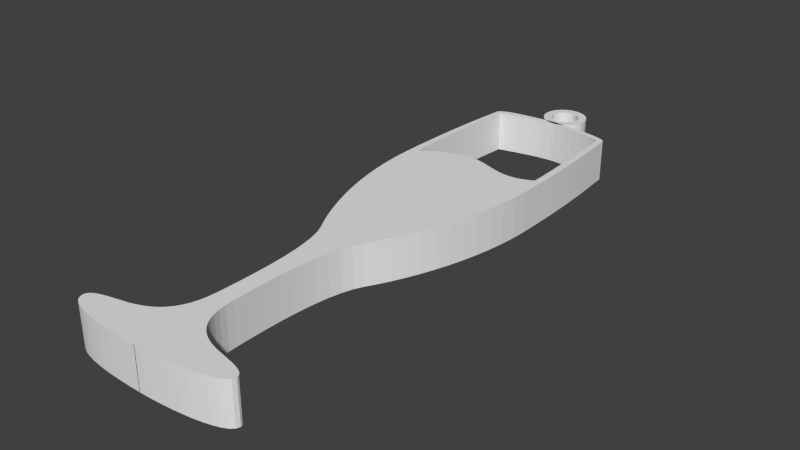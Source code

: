# Source: glass2.blend  (saved by Blender 2.55.1; exported with 4.5.12 LTS)
import bpy
from mathutils import Matrix  # noqa: F401  (used for matrix-valued properties, if any)

bpy.ops.wm.read_factory_settings(use_empty=True)
scene = bpy.context.scene
scene.name = 'Scene'

# ---- collections
col_collection_1 = bpy.data.collections.new('Collection 1'); scene.collection.children.link(col_collection_1)

# ---- world
world_world = bpy.data.worlds.new('World'); scene.world = world_world
world_world.color = (0.05088, 0.05088, 0.05088)
world_world.use_sun_shadow = False
world_world.sun_shadow_jitter_overblur = 0.0
world_world.cycles.sampling_method = 'MANUAL'
world_world.cycles.sample_map_resolution = 256

# ---- meshes
me_mesh_002 = bpy.data.meshes.new('Mesh.002')
me_mesh_002.from_pydata([(-1.0, 0.0, 0.0), (-0.9909, 0.1357, 0.0), (-0.9643, 0.2658, 0.0), (-0.9214, 0.3892, 0.0), (-0.8634, 0.5046, 0.0), (-0.7916, 0.611, 0.0), (-0.707, 0.707, 0.0), (-0.611, 0.7916, 0.0), (-0.5046, 0.8634, 0.0), (-0.3892, 0.9214, 0.0), (-0.2658, 0.9643, 0.0), (-0.1357, 0.9909, 0.0), (0.0, 1.0, 0.0), (0.1357, 0.9909, 0.0), (0.2658, 0.9643, 0.0), (0.3892, 0.9214, 0.0), (0.5046, 0.8634, 0.0), (0.611, 0.7916, 0.0), (0.707, 0.707, 0.0), (0.7916, 0.611, 0.0), (0.8634, 0.5046, 0.0), (0.9214, 0.3892, 0.0), (0.9643, 0.2658, 0.0), (0.9909, 0.1357, 0.0), (1.0, 0.0, 0.0), (0.9909, -0.1357, 0.0), (0.9643, -0.2658, 0.0), (0.9214, -0.3892, 0.0), (0.8634, -0.5046, 0.0), (0.7916, -0.611, 0.0), (0.707, -0.707, 0.0), (0.611, -0.7916, 0.0), (0.5046, -0.8634, 0.0), (0.3892, -0.9214, 0.0), (0.2658, -0.9643, 0.0), (0.1357, -0.9909, 0.0), (0.0, -1.0, 0.0), (-0.1357, -0.9909, 0.0), (-0.2658, -0.9643, 0.0), (-0.3892, -0.9214, 0.0), (-0.5046, -0.8634, 0.0), (-0.611, -0.7916, 0.0), (-0.707, -0.707, 0.0), (-0.7916, -0.611, 0.0), (-0.8634, -0.5046, 0.0), (-0.9214, -0.3892, 0.0), (-0.9643, -0.2658, 0.0), (-0.9909, -0.1357, 0.0), (-1.6, 0.0, 0.0), (-1.585, 0.2171, 0.0), (-1.543, 0.4253, 0.0), (-1.474, 0.6227, 0.0), (-1.381, 0.8074, 0.0), (-1.267, 0.9776, 0.0), (-1.131, 1.131, 0.0), (-0.9776, 1.267, 0.0), (-0.8074, 1.381, 0.0), (-0.6227, 1.474, 0.0), (-0.4253, 1.543, 0.0), (-0.2171, 1.585, 0.0), (0.0, 1.6, 0.0), (0.2171, 1.585, 0.0), (0.4253, 1.543, 0.0), (0.6227, 1.474, 0.0), (0.8074, 1.381, 0.0), (0.9776, 1.267, 0.0), (1.131, 1.131, 0.0), (1.267, 0.9776, 0.0), (1.381, 0.8074, 0.0), (1.474, 0.6227, 0.0), (1.543, 0.4253, 0.0), (1.585, 0.2171, 0.0), (1.6, 0.0, 0.0), (1.585, -0.2171, 0.0), (1.543, -0.4253, 0.0), (1.474, -0.6227, 0.0), (1.381, -0.8074, 0.0), (1.267, -0.9776, 0.0), (1.131, -1.131, 0.0), (0.9776, -1.267, 0.0), (0.8074, -1.381, 0.0), (0.6227, -1.474, 0.0), (0.4253, -1.543, 0.0), (0.2171, -1.585, 0.0), (0.0, -1.6, 0.0), (-0.2171, -1.585, 0.0), (-0.4253, -1.543, 0.0), (-0.6227, -1.474, 0.0), (-0.8074, -1.381, 0.0), (-0.9776, -1.267, 0.0), (-1.131, -1.131, 0.0), (-1.267, -0.9776, 0.0), (-1.381, -0.8074, 0.0), (-1.474, -0.6227, 0.0), (-1.543, -0.4253, 0.0), (-1.585, -0.2171, 0.0), (-1.543, -0.4253, 3.0), (-1.585, -0.2171, 3.0), (-1.474, -0.6227, 3.0), (-1.381, -0.8074, 3.0), (-1.267, -0.9776, 3.0), (-1.131, -1.131, 3.0), (-0.9776, -1.267, 3.0), (-0.8074, -1.381, 3.0), (-0.6227, -1.474, 3.0), (-0.4253, -1.543, 3.0), (-0.2171, -1.585, 3.0), (0.0, -1.6, 3.0), (0.2171, -1.585, 3.0), (0.4253, -1.543, 3.0), (0.6227, -1.474, 3.0), (0.8074, -1.381, 3.0), (0.9776, -1.267, 3.0), (1.131, -1.131, 3.0), (1.267, -0.9776, 3.0), (1.381, -0.8074, 3.0), (1.474, -0.6227, 3.0), (1.543, -0.4253, 3.0), (1.585, -0.2171, 3.0), (1.6, 0.0, 3.0), (1.585, 0.2171, 3.0), (1.543, 0.4253, 3.0), (1.474, 0.6227, 3.0), (1.381, 0.8074, 3.0), (1.267, 0.9776, 3.0), (1.131, 1.131, 3.0), (0.9776, 1.267, 3.0), (0.8074, 1.381, 3.0), (0.6227, 1.474, 3.0), (0.4253, 1.543, 3.0), (0.2171, 1.585, 3.0), (0.0, 1.6, 3.0), (-0.2171, 1.585, 3.0), (-0.4253, 1.543, 3.0), (-0.6227, 1.474, 3.0), (-0.8074, 1.381, 3.0), (-0.9776, 1.267, 3.0), (-1.131, 1.131, 3.0), (-1.267, 0.9776, 3.0), (-1.381, 0.8074, 3.0), (-1.474, 0.6227, 3.0), (-1.543, 0.4253, 3.0), (-1.585, 0.2171, 3.0), (-1.6, 0.0, 3.0), (-0.9643, -0.2658, 3.0), (-0.9909, -0.1357, 3.0), (-0.9214, -0.3892, 3.0), (-0.8634, -0.5046, 3.0), (-0.7916, -0.611, 3.0), (-0.707, -0.707, 3.0), (-0.611, -0.7916, 3.0), (-0.5046, -0.8634, 3.0), (-0.3892, -0.9214, 3.0), (-0.2658, -0.9643, 3.0), (-0.1357, -0.9909, 3.0), (0.0, -1.0, 3.0), (0.1357, -0.9909, 3.0), (0.2658, -0.9643, 3.0), (0.3892, -0.9214, 3.0), (0.5046, -0.8634, 3.0), (0.611, -0.7916, 3.0), (0.707, -0.707, 3.0), (0.7916, -0.611, 3.0), (0.8634, -0.5046, 3.0), (0.9214, -0.3892, 3.0), (0.9643, -0.2658, 3.0), (0.9909, -0.1357, 3.0), (1.0, 0.0, 3.0), (0.9909, 0.1357, 3.0), (0.9643, 0.2658, 3.0), (0.9214, 0.3892, 3.0), (0.8634, 0.5046, 3.0), (0.7916, 0.611, 3.0), (0.707, 0.707, 3.0), (0.611, 0.7916, 3.0), (0.5046, 0.8634, 3.0), (0.3892, 0.9214, 3.0), (0.2658, 0.9643, 3.0), (0.1357, 0.9909, 3.0), (0.0, 1.0, 3.0), (-0.1357, 0.9909, 3.0), (-0.2658, 0.9643, 3.0), (-0.3892, 0.9214, 3.0), (-0.5046, 0.8634, 3.0), (-0.611, 0.7916, 3.0), (-0.707, 0.707, 3.0), (-0.7916, 0.611, 3.0), (-0.8634, 0.5046, 3.0), (-0.9214, 0.3892, 3.0), (-0.9643, 0.2658, 3.0), (-0.9909, 0.1357, 3.0), (-1.0, 0.0, 3.0)], [], [(59, 60, 61), (58, 59, 61), (58, 61, 62), (57, 58, 62), (57, 62, 63), (56, 57, 63), (56, 63, 64), (55, 56, 64), (55, 64, 65), (54, 55, 65), (54, 65, 66), (53, 54, 66), (53, 66, 12), (12, 66, 67), (53, 12, 11), (13, 12, 67), (53, 11, 10), (14, 13, 67), (52, 53, 10), (14, 67, 68), (52, 10, 9), (15, 14, 68), (52, 9, 8), (16, 15, 68), (52, 8, 7), (17, 16, 68), (51, 52, 7), (17, 68, 69), (51, 7, 6), (18, 17, 69), (51, 6, 5), (19, 18, 69), (50, 51, 5), (19, 69, 70), (50, 5, 4), (20, 19, 70), (50, 4, 3), (21, 20, 70), (49, 50, 3), (21, 70, 71), (49, 3, 2), (22, 21, 71), (49, 2, 1), (23, 22, 71), (48, 49, 1), (23, 71, 72), (1, 0, 48), (24, 23, 72), (48, 0, 95), (95, 0, 47), (25, 24, 72), (25, 72, 73), (95, 47, 46), (26, 25, 73), (94, 95, 46), (26, 73, 74), (94, 46, 45), (27, 26, 74), (94, 45, 44), (28, 27, 74), (93, 94, 44), (28, 74, 75), (93, 44, 43), (29, 28, 75), (93, 43, 42), (30, 29, 75), (92, 93, 42), (30, 75, 76), (92, 42, 41), (31, 30, 76), (92, 41, 40), (32, 31, 76), (91, 92, 40), (32, 76, 77), (91, 40, 39), (33, 32, 77), (91, 39, 38), (34, 33, 77), (91, 38, 37), (35, 34, 77), (90, 91, 37), (35, 77, 78), (90, 37, 36), (36, 35, 78), (90, 36, 78), (89, 90, 78), (89, 78, 79), (88, 89, 79), (88, 79, 80), (87, 88, 80), (87, 80, 81), (86, 87, 81), (86, 81, 82), (85, 86, 82), (85, 82, 83), (84, 85, 83), (94, 96, 97, 95), (93, 98, 96, 94), (92, 99, 98, 93), (91, 100, 99, 92), (90, 101, 100, 91), (89, 102, 101, 90), (88, 103, 102, 89), (87, 104, 103, 88), (86, 105, 104, 87), (85, 106, 105, 86), (84, 107, 106, 85), (83, 108, 107, 84), (82, 109, 108, 83), (81, 110, 109, 82), (80, 111, 110, 81), (79, 112, 111, 80), (78, 113, 112, 79), (77, 114, 113, 78), (76, 115, 114, 77), (75, 116, 115, 76), (74, 117, 116, 75), (73, 118, 117, 74), (72, 119, 118, 73), (71, 120, 119, 72), (70, 121, 120, 71), (69, 122, 121, 70), (68, 123, 122, 69), (67, 124, 123, 68), (66, 125, 124, 67), (65, 126, 125, 66), (64, 127, 126, 65), (63, 128, 127, 64), (62, 129, 128, 63), (61, 130, 129, 62), (60, 131, 130, 61), (59, 132, 131, 60), (58, 133, 132, 59), (57, 134, 133, 58), (56, 135, 134, 57), (55, 136, 135, 56), (54, 137, 136, 55), (53, 138, 137, 54), (52, 139, 138, 53), (51, 140, 139, 52), (50, 141, 140, 51), (49, 142, 141, 50), (95, 97, 143, 48), (48, 143, 142, 49), (47, 145, 144, 46), (46, 144, 146, 45), (45, 146, 147, 44), (44, 147, 148, 43), (43, 148, 149, 42), (42, 149, 150, 41), (41, 150, 151, 40), (40, 151, 152, 39), (39, 152, 153, 38), (38, 153, 154, 37), (37, 154, 155, 36), (36, 155, 156, 35), (35, 156, 157, 34), (34, 157, 158, 33), (33, 158, 159, 32), (32, 159, 160, 31), (31, 160, 161, 30), (30, 161, 162, 29), (29, 162, 163, 28), (28, 163, 164, 27), (27, 164, 165, 26), (26, 165, 166, 25), (25, 166, 167, 24), (24, 167, 168, 23), (23, 168, 169, 22), (22, 169, 170, 21), (21, 170, 171, 20), (20, 171, 172, 19), (19, 172, 173, 18), (18, 173, 174, 17), (17, 174, 175, 16), (16, 175, 176, 15), (15, 176, 177, 14), (14, 177, 178, 13), (13, 178, 179, 12), (12, 179, 180, 11), (11, 180, 181, 10), (10, 181, 182, 9), (9, 182, 183, 8), (8, 183, 184, 7), (7, 184, 185, 6), (6, 185, 186, 5), (5, 186, 187, 4), (4, 187, 188, 3), (3, 188, 189, 2), (2, 189, 190, 1), (0, 191, 145, 47), (191, 0, 1, 190), (107, 108, 106), (106, 108, 109), (106, 109, 105), (105, 109, 110), (105, 110, 104), (104, 110, 111), (104, 111, 103), (103, 111, 112), (103, 112, 102), (102, 112, 113), (102, 113, 101), (101, 113, 155), (155, 113, 156), (101, 155, 154), (156, 113, 114), (101, 154, 100), (156, 114, 157), (100, 154, 153), (157, 114, 158), (100, 153, 152), (158, 114, 159), (100, 152, 151), (159, 114, 115), (100, 151, 99), (159, 115, 160), (99, 151, 150), (160, 115, 161), (99, 150, 149), (161, 115, 116), (99, 149, 98), (161, 116, 162), (98, 149, 148), (162, 116, 163), (98, 148, 147), (163, 116, 117), (98, 147, 96), (163, 117, 164), (96, 147, 146), (164, 117, 165), (96, 146, 144), (165, 117, 118), (96, 144, 97), (165, 118, 166), (97, 144, 145), (166, 118, 119), (166, 119, 167), (145, 191, 97), (97, 191, 143), (167, 119, 168), (143, 191, 190), (168, 119, 120), (143, 190, 142), (168, 120, 169), (142, 190, 189), (169, 120, 170), (142, 189, 188), (170, 120, 121), (142, 188, 141), (170, 121, 171), (141, 188, 187), (171, 121, 172), (141, 187, 186), (172, 121, 122), (141, 186, 140), (172, 122, 173), (140, 186, 185), (173, 122, 174), (140, 185, 184), (174, 122, 123), (140, 184, 139), (174, 123, 175), (139, 184, 183), (175, 123, 176), (139, 183, 182), (176, 123, 177), (139, 182, 181), (177, 123, 124), (139, 181, 138), (177, 124, 178), (138, 181, 180), (178, 124, 179), (138, 180, 179), (179, 124, 125), (138, 179, 125), (138, 125, 137), (137, 125, 126), (137, 126, 136), (136, 126, 127), (136, 127, 135), (135, 127, 128), (135, 128, 134), (134, 128, 129), (134, 129, 133), (133, 129, 130), (133, 130, 132), (132, 130, 131)])
me_mesh_002.use_remesh_preserve_volume = False
me_mesh_002.use_remesh_preserve_attributes = False
me_mesh_002.use_mirror_vertex_groups = False
me_mesh_002.update()
me_mesh = bpy.data.meshes.new('Mesh')
me_mesh.from_pydata([(1.139, 19.38, 0.0), (1.339, 19.43, 0.0), (1.538, 19.47, 0.0), (1.735, 19.52, 0.0), (1.929, 19.56, 0.0), (2.12, 19.6, 0.0), (2.305, 19.64, 0.0), (2.483, 19.67, 0.0), (2.655, 19.7, 0.0), (2.818, 19.72, 0.0), (2.971, 19.73, 0.0), (3.114, 19.74, 0.0), (3.245, 19.75, 0.0), (3.384, 19.75, 0.0), (3.548, 19.74, 0.0), (3.732, 19.73, 0.0), (3.93, 19.71, 0.0), (4.137, 19.69, 0.0), (4.347, 19.66, 0.0), (4.557, 19.63, 0.0), (4.76, 19.59, 0.0), (4.95, 19.55, 0.0), (5.124, 19.5, 0.0), (5.276, 19.45, 0.0), (5.399, 19.39, 0.0), (5.411, 19.17, 0.0), (5.428, 18.86, 0.0), (5.449, 18.49, 0.0), (5.473, 18.07, 0.0), (5.497, 17.62, 0.0), (5.522, 17.15, 0.0), (5.545, 16.69, 0.0), (5.565, 16.25, 0.0), (5.58, 15.85, 0.0), (5.59, 15.51, 0.0), (5.592, 15.24, 0.0), (5.586, 15.06, 0.0), (5.437, 14.99, 0.0), (5.294, 14.93, 0.0), (5.154, 14.88, 0.0), (5.014, 14.84, 0.0), (4.871, 14.82, 0.0), (4.723, 14.81, 0.0), (4.567, 14.82, 0.0), (4.4, 14.84, 0.0), (4.219, 14.88, 0.0), (4.022, 14.94, 0.0), (3.806, 15.01, 0.0), (3.568, 15.1, 0.0), (3.324, 15.18, 0.0), (3.093, 15.23, 0.0), (2.872, 15.26, 0.0), (2.659, 15.26, 0.0), (2.452, 15.24, 0.0), (2.249, 15.19, 0.0), (2.049, 15.12, 0.0), (1.849, 15.04, 0.0), (1.647, 14.94, 0.0), (1.442, 14.82, 0.0), (1.231, 14.69, 0.0), (1.012, 14.54, 0.0), (0.9837, 14.88, 0.0), (0.9684, 15.27, 0.0), (0.9642, 15.71, 0.0), (0.9694, 16.18, 0.0), (0.9823, 16.66, 0.0), (1.001, 17.15, 0.0), (1.024, 17.63, 0.0), (1.049, 18.08, 0.0), (1.075, 18.49, 0.0), (1.1, 18.86, 0.0), (1.122, 19.16, 0.0), (3.167, 19.92, 0.0), (3.064, 19.92, 0.0), (2.904, 19.91, 0.0), (2.7, 19.89, 0.0), (2.464, 19.87, 0.0), (2.209, 19.84, 0.0), (1.947, 19.81, 0.0), (1.691, 19.77, 0.0), (1.453, 19.72, 0.0), (1.247, 19.66, 0.0), (1.084, 19.59, 0.0), (0.9766, 19.52, 0.0), (0.9382, 19.43, 0.0), (0.933, 19.33, 0.0), (0.9187, 19.16, 0.0), (0.8971, 18.92, 0.0), (0.8703, 18.62, 0.0), (0.8403, 18.26, 0.0), (0.809, 17.84, 0.0), (0.7786, 17.36, 0.0), (0.7508, 16.83, 0.0), (0.7279, 16.24, 0.0), (0.7116, 15.6, 0.0), (0.7041, 14.91, 0.0), (0.7073, 14.18, 0.0), (0.7301, 13.58, 0.0), (0.7826, 12.99, 0.0), (0.8621, 12.42, 0.0), (0.9664, 11.85, 0.0), (1.093, 11.3, 0.0), (1.24, 10.76, 0.0), (1.403, 10.25, 0.0), (1.582, 9.756, 0.0), (1.774, 9.287, 0.0), (1.976, 8.845, 0.0), (2.185, 8.431, 0.0), (2.4, 8.05, 0.0), (2.555, 7.725, 0.0), (2.678, 7.338, 0.0), (2.774, 6.902, 0.0), (2.845, 6.433, 0.0), (2.896, 5.946, 0.0), (2.929, 5.457, 0.0), (2.947, 4.98, 0.0), (2.954, 4.531, 0.0), (2.954, 4.125, 0.0), (2.949, 3.776, 0.0), (2.942, 3.501, 0.0), (2.938, 3.314, 0.0), (2.918, 3.0, 0.0), (2.873, 2.724, 0.0), (2.804, 2.484, 0.0), (2.716, 2.277, 0.0), (2.611, 2.099, 0.0), (2.492, 1.949, 0.0), (2.363, 1.823, 0.0), (2.227, 1.718, 0.0), (2.086, 1.632, 0.0), (1.945, 1.562, 0.0), (1.805, 1.505, 0.0), (1.671, 1.458, 0.0), (1.531, 1.417, 0.0), (1.379, 1.38, 0.0), (1.217, 1.345, 0.0), (1.052, 1.31, 0.0), (0.8885, 1.275, 0.0), (0.7306, 1.238, 0.0), (0.5836, 1.197, 0.0), (0.4524, 1.151, 0.0), (0.3418, 1.098, 0.0), (0.2568, 1.037, 0.0), (0.2022, 0.9662, 0.0), (0.183, 0.8845, 0.0), (0.2116, 0.7553, 0.0), (0.2948, 0.6424, 0.0), (0.4286, 0.5448, 0.0), (0.6092, 0.4616, 0.0), (0.8326, 0.3918, 0.0), (1.095, 0.3345, 0.0), (1.392, 0.2886, 0.0), (1.721, 0.2533, 0.0), (2.076, 0.2274, 0.0), (2.455, 0.2102, 0.0), (2.853, 0.2005, 0.0), (3.267, 0.1975, 0.0), (3.267, 0.1975, 0.0), (3.265, 0.1975, 0.0), (3.262, 0.1975, 0.0), (3.257, 0.1975, 0.0), (3.253, 0.1975, 0.0), (3.249, 0.1975, 0.0), (3.247, 0.1975, 0.0), (3.247, 0.1975, 0.0), (3.249, 0.1975, 0.0), (3.256, 0.1975, 0.0), (3.266, 0.1975, 0.0), (3.281, 0.1975, 0.0), (3.51, 0.2005, 0.0), (3.788, 0.2102, 0.0), (4.101, 0.2274, 0.0), (4.437, 0.2533, 0.0), (4.782, 0.2886, 0.0), (5.123, 0.3345, 0.0), (5.448, 0.3918, 0.0), (5.743, 0.4616, 0.0), (5.996, 0.5448, 0.0), (6.192, 0.6424, 0.0), (6.32, 0.7553, 0.0), (6.365, 0.8845, 0.0), (6.346, 0.9662, 0.0), (6.291, 1.037, 0.0), (6.206, 1.098, 0.0), (6.096, 1.151, 0.0), (5.964, 1.197, 0.0), (5.817, 1.238, 0.0), (5.66, 1.275, 0.0), (5.496, 1.31, 0.0), (5.331, 1.345, 0.0), (5.169, 1.38, 0.0), (5.017, 1.417, 0.0), (4.877, 1.458, 0.0), (4.743, 1.505, 0.0), (4.603, 1.562, 0.0), (4.462, 1.632, 0.0), (4.321, 1.718, 0.0), (4.185, 1.823, 0.0), (4.056, 1.949, 0.0), (3.937, 2.099, 0.0), (3.832, 2.277, 0.0), (3.744, 2.484, 0.0), (3.675, 2.724, 0.0), (3.63, 3.0, 0.0), (3.61, 3.314, 0.0), (3.606, 3.501, 0.0), (3.599, 3.776, 0.0), (3.594, 4.125, 0.0), (3.594, 4.531, 0.0), (3.601, 4.98, 0.0), (3.619, 5.457, 0.0), (3.652, 5.946, 0.0), (3.703, 6.433, 0.0), (3.774, 6.902, 0.0), (3.87, 7.338, 0.0), (3.993, 7.725, 0.0), (4.148, 8.05, 0.0), (4.363, 8.431, 0.0), (4.572, 8.845, 0.0), (4.774, 9.287, 0.0), (4.966, 9.756, 0.0), (5.145, 10.25, 0.0), (5.309, 10.76, 0.0), (5.455, 11.3, 0.0), (5.582, 11.85, 0.0), (5.686, 12.42, 0.0), (5.766, 12.99, 0.0), (5.818, 13.58, 0.0), (5.841, 14.18, 0.0), (5.844, 14.91, 0.0), (5.836, 15.6, 0.0), (5.82, 16.24, 0.0), (5.797, 16.83, 0.0), (5.77, 17.36, 0.0), (5.739, 17.84, 0.0), (5.708, 18.26, 0.0), (5.678, 18.62, 0.0), (5.651, 18.92, 0.0), (5.629, 19.16, 0.0), (5.615, 19.33, 0.0), (5.61, 19.43, 0.0), (5.568, 19.52, 0.0), (5.45, 19.59, 0.0), (5.27, 19.66, 0.0), (5.043, 19.72, 0.0), (4.782, 19.77, 0.0), (4.501, 19.81, 0.0), (4.214, 19.84, 0.0), (3.936, 19.87, 0.0), (3.679, 19.89, 0.0), (3.459, 19.91, 0.0), (3.288, 19.92, 0.0), (3.181, 19.92, 0.0), (3.113, 19.92, 0.0), (3.081, 19.92, 0.0), (3.079, 19.92, 0.0), (3.098, 19.92, 0.0), (3.133, 19.92, 0.0), (3.174, 19.92, 0.0), (3.216, 19.92, 0.0), (3.25, 19.92, 0.0), (3.269, 19.92, 0.0), (3.267, 19.92, 0.0), (3.235, 19.92, 0.0), (3.267, 19.92, 1.5), (3.235, 19.92, 1.5), (3.269, 19.92, 1.5), (3.25, 19.92, 1.5), (3.216, 19.92, 1.5), (3.174, 19.92, 1.5), (3.133, 19.92, 1.5), (3.098, 19.92, 1.5), (3.079, 19.92, 1.5), (3.081, 19.92, 1.5), (3.113, 19.92, 1.5), (3.181, 19.92, 1.5), (3.288, 19.92, 1.5), (3.459, 19.91, 1.5), (3.679, 19.89, 1.5), (3.936, 19.87, 1.5), (4.214, 19.84, 1.5), (4.501, 19.81, 1.5), (4.782, 19.77, 1.5), (5.043, 19.72, 1.5), (5.27, 19.66, 1.5), (5.45, 19.59, 1.5), (5.568, 19.52, 1.5), (5.61, 19.43, 1.5), (5.615, 19.33, 1.5), (5.629, 19.16, 1.5), (5.651, 18.92, 1.5), (5.678, 18.62, 1.5), (5.708, 18.26, 1.5), (5.739, 17.84, 1.5), (5.77, 17.36, 1.5), (5.797, 16.83, 1.5), (5.82, 16.24, 1.5), (5.836, 15.6, 1.5), (5.844, 14.91, 1.5), (5.841, 14.18, 1.5), (5.818, 13.58, 1.5), (5.766, 12.99, 1.5), (5.686, 12.42, 1.5), (5.582, 11.85, 1.5), (5.455, 11.3, 1.5), (5.309, 10.76, 1.5), (5.145, 10.25, 1.5), (4.966, 9.756, 1.5), (4.774, 9.287, 1.5), (4.572, 8.845, 1.5), (4.363, 8.431, 1.5), (4.148, 8.05, 1.5), (3.993, 7.725, 1.5), (3.87, 7.338, 1.5), (3.774, 6.902, 1.5), (3.703, 6.433, 1.5), (3.652, 5.946, 1.5), (3.619, 5.457, 1.5), (3.601, 4.98, 1.5), (3.594, 4.531, 1.5), (3.594, 4.125, 1.5), (3.599, 3.776, 1.5), (3.606, 3.501, 1.5), (3.61, 3.314, 1.5), (3.63, 3.0, 1.5), (3.675, 2.724, 1.5), (3.744, 2.484, 1.5), (3.832, 2.277, 1.5), (3.937, 2.099, 1.5), (4.056, 1.949, 1.5), (4.185, 1.823, 1.5), (4.321, 1.718, 1.5), (4.462, 1.632, 1.5), (4.603, 1.562, 1.5), (4.743, 1.505, 1.5), (4.877, 1.458, 1.5), (5.017, 1.417, 1.5), (5.169, 1.38, 1.5), (5.331, 1.345, 1.5), (5.496, 1.31, 1.5), (5.66, 1.275, 1.5), (5.817, 1.238, 1.5), (5.964, 1.197, 1.5), (6.096, 1.151, 1.5), (6.206, 1.098, 1.5), (6.291, 1.037, 1.5), (6.346, 0.9662, 1.5), (6.365, 0.8845, 1.5), (6.32, 0.7553, 1.5), (6.192, 0.6424, 1.5), (5.996, 0.5448, 1.5), (5.743, 0.4616, 1.5), (5.448, 0.3918, 1.5), (5.123, 0.3345, 1.5), (4.782, 0.2886, 1.5), (4.437, 0.2533, 1.5), (4.101, 0.2274, 1.5), (3.788, 0.2102, 1.5), (3.51, 0.2005, 1.5), (3.281, 0.1975, 1.5), (3.266, 0.1975, 1.5), (3.256, 0.1975, 1.5), (3.249, 0.1975, 1.5), (3.247, 0.1975, 1.5), (3.247, 0.1975, 1.5), (3.249, 0.1975, 1.5), (3.253, 0.1975, 1.5), (3.257, 0.1975, 1.5), (3.262, 0.1975, 1.5), (3.265, 0.1975, 1.5), (3.267, 0.1975, 1.5), (3.267, 0.1975, 1.5), (2.853, 0.2005, 1.5), (2.455, 0.2102, 1.5), (2.076, 0.2274, 1.5), (1.721, 0.2533, 1.5), (1.392, 0.2886, 1.5), (1.095, 0.3345, 1.5), (0.8326, 0.3918, 1.5), (0.6092, 0.4616, 1.5), (0.4286, 0.5448, 1.5), (0.2948, 0.6424, 1.5), (0.2116, 0.7553, 1.5), (0.183, 0.8845, 1.5), (0.2022, 0.9662, 1.5), (0.2568, 1.037, 1.5), (0.3418, 1.098, 1.5), (0.4524, 1.151, 1.5), (0.5836, 1.197, 1.5), (0.7306, 1.238, 1.5), (0.8885, 1.275, 1.5), (1.052, 1.31, 1.5), (1.217, 1.345, 1.5), (1.379, 1.38, 1.5), (1.531, 1.417, 1.5), (1.671, 1.458, 1.5), (1.805, 1.505, 1.5), (1.945, 1.562, 1.5), (2.086, 1.632, 1.5), (2.227, 1.718, 1.5), (2.363, 1.823, 1.5), (2.492, 1.949, 1.5), (2.611, 2.099, 1.5), (2.716, 2.277, 1.5), (2.804, 2.484, 1.5), (2.873, 2.724, 1.5), (2.918, 3.0, 1.5), (2.938, 3.314, 1.5), (2.942, 3.501, 1.5), (2.949, 3.776, 1.5), (2.954, 4.125, 1.5), (2.954, 4.531, 1.5), (2.947, 4.98, 1.5), (2.929, 5.457, 1.5), (2.896, 5.946, 1.5), (2.845, 6.433, 1.5), (2.774, 6.902, 1.5), (2.678, 7.338, 1.5), (2.555, 7.725, 1.5), (2.4, 8.05, 1.5), (2.185, 8.431, 1.5), (1.976, 8.845, 1.5), (1.774, 9.287, 1.5), (1.582, 9.756, 1.5), (1.403, 10.25, 1.5), (1.24, 10.76, 1.5), (1.093, 11.3, 1.5), (0.9664, 11.85, 1.5), (0.8621, 12.42, 1.5), (0.7826, 12.99, 1.5), (0.7301, 13.58, 1.5), (0.7073, 14.18, 1.5), (0.7041, 14.91, 1.5), (0.7116, 15.6, 1.5), (0.7279, 16.24, 1.5), (0.7508, 16.83, 1.5), (0.7786, 17.36, 1.5), (0.809, 17.84, 1.5), (0.8403, 18.26, 1.5), (0.8703, 18.62, 1.5), (0.8971, 18.92, 1.5), (0.9187, 19.16, 1.5), (0.933, 19.33, 1.5), (0.9382, 19.43, 1.5), (0.9766, 19.52, 1.5), (1.084, 19.59, 1.5), (1.247, 19.66, 1.5), (1.453, 19.72, 1.5), (1.691, 19.77, 1.5), (1.947, 19.81, 1.5), (2.209, 19.84, 1.5), (2.464, 19.87, 1.5), (2.7, 19.89, 1.5), (2.904, 19.91, 1.5), (3.064, 19.92, 1.5), (3.167, 19.92, 1.5), (1.1, 18.86, 1.5), (1.122, 19.16, 1.5), (1.075, 18.49, 1.5), (1.049, 18.08, 1.5), (1.024, 17.63, 1.5), (1.001, 17.15, 1.5), (0.9823, 16.66, 1.5), (0.9694, 16.18, 1.5), (0.9642, 15.71, 1.5), (0.9684, 15.27, 1.5), (0.9837, 14.88, 1.5), (1.012, 14.54, 1.5), (1.231, 14.69, 1.5), (1.442, 14.82, 1.5), (1.647, 14.94, 1.5), (1.849, 15.04, 1.5), (2.049, 15.12, 1.5), (2.249, 15.19, 1.5), (2.452, 15.24, 1.5), (2.659, 15.26, 1.5), (2.872, 15.26, 1.5), (3.093, 15.23, 1.5), (3.324, 15.18, 1.5), (3.568, 15.1, 1.5), (3.806, 15.01, 1.5), (4.022, 14.94, 1.5), (4.219, 14.88, 1.5), (4.4, 14.84, 1.5), (4.567, 14.82, 1.5), (4.723, 14.81, 1.5), (4.871, 14.82, 1.5), (5.014, 14.84, 1.5), (5.154, 14.88, 1.5), (5.294, 14.93, 1.5), (5.437, 14.99, 1.5), (5.586, 15.06, 1.5), (5.592, 15.24, 1.5), (5.59, 15.51, 1.5), (5.58, 15.85, 1.5), (5.565, 16.25, 1.5), (5.545, 16.69, 1.5), (5.522, 17.15, 1.5), (5.497, 17.62, 1.5), (5.473, 18.07, 1.5), (5.449, 18.49, 1.5), (5.428, 18.86, 1.5), (5.411, 19.17, 1.5), (5.399, 19.39, 1.5), (5.276, 19.45, 1.5), (5.124, 19.5, 1.5), (4.95, 19.55, 1.5), (4.76, 19.59, 1.5), (4.557, 19.63, 1.5), (4.347, 19.66, 1.5), (4.137, 19.69, 1.5), (3.93, 19.71, 1.5), (3.732, 19.73, 1.5), (3.548, 19.74, 1.5), (3.384, 19.75, 1.5), (3.245, 19.75, 1.5), (3.114, 19.74, 1.5), (2.971, 19.73, 1.5), (2.818, 19.72, 1.5), (2.655, 19.7, 1.5), (2.483, 19.67, 1.5), (2.305, 19.64, 1.5), (2.12, 19.6, 1.5), (1.929, 19.56, 1.5), (1.735, 19.52, 1.5), (1.538, 19.47, 1.5), (1.339, 19.43, 1.5), (1.139, 19.38, 1.5)], [], [(257, 259, 258), (256, 259, 257), (256, 260, 259), (255, 260, 256), (255, 261, 260), (254, 261, 255), (254, 262, 261), (253, 262, 254), (253, 263, 262), (252, 263, 253), (72, 263, 252), (73, 72, 252), (73, 252, 251), (74, 73, 251), (74, 251, 250), (75, 74, 250), (75, 250, 249), (76, 75, 249), (76, 249, 248), (77, 76, 248), (77, 248, 247), (78, 77, 247), (78, 247, 246), (79, 78, 246), (79, 246, 245), (80, 79, 12), (12, 79, 245), (12, 245, 13), (13, 245, 244), (80, 12, 11), (14, 13, 244), (80, 11, 10), (15, 14, 244), (80, 10, 9), (16, 15, 244), (80, 9, 8), (81, 80, 8), (16, 244, 243), (17, 16, 243), (81, 8, 7), (18, 17, 243), (81, 7, 6), (19, 18, 243), (82, 81, 6), (19, 243, 242), (82, 6, 5), (20, 19, 242), (82, 5, 4), (21, 20, 242), (83, 82, 4), (21, 242, 241), (83, 4, 3), (22, 21, 241), (83, 3, 2), (84, 83, 2), (22, 241, 240), (23, 22, 240), (84, 2, 1), (24, 23, 240), (85, 84, 1), (24, 240, 239), (1, 0, 85), (25, 24, 239), (85, 0, 71), (86, 85, 71), (25, 239, 238), (26, 25, 238), (87, 86, 71), (26, 238, 237), (87, 71, 70), (88, 87, 70), (26, 237, 236), (27, 26, 236), (88, 70, 69), (89, 88, 69), (27, 236, 235), (89, 69, 68), (28, 27, 235), (90, 89, 68), (28, 235, 234), (90, 68, 67), (29, 28, 234), (91, 90, 67), (29, 234, 233), (91, 67, 66), (30, 29, 233), (92, 91, 66), (30, 233, 232), (31, 30, 232), (92, 66, 65), (93, 92, 65), (31, 232, 231), (32, 31, 231), (93, 65, 64), (33, 32, 231), (94, 93, 64), (33, 231, 230), (94, 64, 63), (34, 33, 230), (94, 63, 62), (95, 94, 62), (34, 230, 229), (35, 34, 229), (95, 62, 61), (53, 52, 51), (53, 51, 50), (36, 35, 229), (54, 53, 50), (54, 50, 49), (55, 54, 49), (55, 49, 48), (56, 55, 48), (56, 48, 47), (37, 36, 229), (57, 56, 47), (57, 47, 46), (38, 37, 229), (57, 46, 45), (58, 57, 45), (39, 38, 229), (96, 95, 61), (39, 229, 228), (58, 45, 44), (96, 61, 60), (40, 39, 228), (58, 44, 43), (41, 40, 228), (58, 43, 42), (42, 41, 228), (59, 58, 42), (59, 42, 228), (60, 59, 228), (96, 60, 228), (97, 96, 228), (97, 228, 227), (98, 97, 227), (98, 227, 226), (99, 98, 226), (99, 226, 225), (100, 99, 225), (100, 225, 224), (101, 100, 224), (101, 224, 223), (102, 101, 223), (102, 223, 222), (103, 102, 222), (103, 222, 221), (104, 103, 221), (104, 221, 220), (105, 104, 220), (105, 220, 219), (106, 105, 219), (106, 219, 218), (107, 106, 218), (107, 218, 217), (108, 107, 217), (108, 217, 216), (109, 108, 216), (109, 216, 215), (110, 109, 215), (110, 215, 214), (111, 110, 214), (111, 214, 213), (112, 111, 213), (112, 213, 212), (113, 112, 212), (113, 212, 211), (114, 113, 211), (114, 211, 210), (115, 114, 210), (115, 210, 209), (116, 115, 209), (116, 209, 208), (117, 116, 208), (117, 208, 207), (118, 117, 207), (118, 207, 206), (119, 118, 206), (119, 206, 205), (120, 119, 205), (120, 205, 204), (121, 120, 204), (121, 204, 203), (122, 121, 203), (122, 203, 202), (123, 122, 202), (123, 202, 201), (124, 123, 201), (124, 201, 200), (125, 124, 200), (125, 200, 199), (126, 125, 199), (126, 199, 198), (127, 126, 198), (127, 198, 197), (128, 127, 197), (128, 197, 196), (129, 128, 196), (129, 196, 195), (130, 129, 195), (130, 195, 194), (131, 130, 194), (131, 194, 193), (132, 131, 193), (132, 193, 192), (133, 132, 192), (133, 192, 191), (134, 133, 191), (134, 191, 190), (135, 134, 190), (135, 190, 189), (136, 135, 189), (136, 189, 188), (137, 136, 188), (137, 188, 187), (138, 137, 187), (138, 187, 186), (139, 138, 186), (139, 186, 185), (140, 139, 185), (140, 185, 184), (141, 140, 184), (141, 184, 183), (142, 141, 183), (142, 183, 182), (143, 142, 182), (143, 182, 181), (144, 143, 181), (144, 181, 180), (145, 144, 180), (145, 180, 179), (146, 145, 179), (146, 179, 178), (147, 146, 178), (147, 178, 177), (148, 147, 177), (148, 177, 176), (149, 148, 176), (149, 176, 175), (150, 149, 175), (150, 175, 174), (151, 150, 174), (151, 174, 173), (152, 151, 173), (152, 173, 172), (153, 152, 172), (153, 172, 171), (154, 153, 171), (154, 171, 170), (155, 154, 170), (155, 170, 169), (156, 155, 169), (156, 169, 168), (163, 165, 164), (162, 165, 163), (165, 162, 161), (161, 166, 165), (166, 161, 160), (160, 167, 166), (159, 167, 160), (158, 167, 159), (167, 158, 157), (157, 168, 167), (157, 156, 168), (262, 263, 265, 264), (261, 262, 264, 266), (260, 261, 266, 267), (259, 260, 267, 268), (258, 259, 268, 269), (257, 258, 269, 270), (256, 257, 270, 271), (255, 256, 271, 272), (254, 255, 272, 273), (253, 254, 273, 274), (252, 253, 274, 275), (252, 275, 276, 251), (251, 276, 277, 250), (250, 277, 278, 249), (249, 278, 279, 248), (248, 279, 280, 247), (247, 280, 281, 246), (246, 281, 282, 245), (245, 282, 283, 244), (244, 283, 284, 243), (243, 284, 285, 242), (242, 285, 286, 241), (241, 286, 287, 240), (240, 287, 288, 239), (239, 288, 289, 238), (238, 289, 290, 237), (237, 290, 291, 236), (236, 291, 292, 235), (235, 292, 293, 234), (234, 293, 294, 233), (233, 294, 295, 232), (232, 295, 296, 231), (231, 296, 297, 230), (230, 297, 298, 229), (229, 298, 299, 228), (228, 299, 300, 227), (227, 300, 301, 226), (226, 301, 302, 225), (225, 302, 303, 224), (224, 303, 304, 223), (223, 304, 305, 222), (222, 305, 306, 221), (221, 306, 307, 220), (220, 307, 308, 219), (219, 308, 309, 218), (218, 309, 310, 217), (217, 310, 311, 216), (216, 311, 312, 215), (215, 312, 313, 214), (214, 313, 314, 213), (213, 314, 315, 212), (212, 315, 316, 211), (211, 316, 317, 210), (210, 317, 318, 209), (209, 318, 319, 208), (208, 319, 320, 207), (207, 320, 321, 206), (206, 321, 322, 205), (205, 322, 323, 204), (204, 323, 324, 203), (203, 324, 325, 202), (202, 325, 326, 201), (201, 326, 327, 200), (200, 327, 328, 199), (199, 328, 329, 198), (198, 329, 330, 197), (197, 330, 331, 196), (196, 331, 332, 195), (195, 332, 333, 194), (194, 333, 334, 193), (193, 334, 335, 192), (192, 335, 336, 191), (191, 336, 337, 190), (190, 337, 338, 189), (189, 338, 339, 188), (188, 339, 340, 187), (187, 340, 341, 186), (186, 341, 342, 185), (185, 342, 343, 184), (184, 343, 344, 183), (183, 344, 345, 182), (182, 345, 346, 181), (181, 346, 347, 180), (180, 347, 348, 179), (179, 348, 349, 178), (178, 349, 350, 177), (177, 350, 351, 176), (176, 351, 352, 175), (175, 352, 353, 174), (174, 353, 354, 173), (173, 354, 355, 172), (172, 355, 356, 171), (171, 356, 357, 170), (170, 357, 358, 169), (169, 358, 359, 168), (167, 168, 359, 360), (166, 167, 360, 361), (165, 166, 361, 362), (164, 165, 362, 363), (163, 164, 363, 364), (162, 163, 364, 365), (162, 365, 366, 161), (161, 366, 367, 160), (159, 160, 367, 368), (158, 159, 368, 369), (158, 369, 370, 157), (157, 370, 371, 156), (156, 371, 372, 155), (155, 372, 373, 154), (154, 373, 374, 153), (153, 374, 375, 152), (152, 375, 376, 151), (151, 376, 377, 150), (150, 377, 378, 149), (149, 378, 379, 148), (148, 379, 380, 147), (147, 380, 381, 146), (146, 381, 382, 145), (145, 382, 383, 144), (144, 383, 384, 143), (143, 384, 385, 142), (142, 385, 386, 141), (141, 386, 387, 140), (140, 387, 388, 139), (139, 388, 389, 138), (138, 389, 390, 137), (137, 390, 391, 136), (136, 391, 392, 135), (135, 392, 393, 134), (134, 393, 394, 133), (133, 394, 395, 132), (132, 395, 396, 131), (131, 396, 397, 130), (130, 397, 398, 129), (129, 398, 399, 128), (128, 399, 400, 127), (127, 400, 401, 126), (126, 401, 402, 125), (125, 402, 403, 124), (124, 403, 404, 123), (123, 404, 405, 122), (122, 405, 406, 121), (121, 406, 407, 120), (120, 407, 408, 119), (119, 408, 409, 118), (118, 409, 410, 117), (117, 410, 411, 116), (116, 411, 412, 115), (115, 412, 413, 114), (114, 413, 414, 113), (113, 414, 415, 112), (112, 415, 416, 111), (111, 416, 417, 110), (110, 417, 418, 109), (109, 418, 419, 108), (108, 419, 420, 107), (107, 420, 421, 106), (106, 421, 422, 105), (105, 422, 423, 104), (104, 423, 424, 103), (103, 424, 425, 102), (102, 425, 426, 101), (101, 426, 427, 100), (100, 427, 428, 99), (99, 428, 429, 98), (98, 429, 430, 97), (97, 430, 431, 96), (96, 431, 432, 95), (95, 432, 433, 94), (94, 433, 434, 93), (93, 434, 435, 92), (92, 435, 436, 91), (91, 436, 437, 90), (90, 437, 438, 89), (89, 438, 439, 88), (88, 439, 440, 87), (87, 440, 441, 86), (86, 441, 442, 85), (85, 442, 443, 84), (84, 443, 444, 83), (83, 444, 445, 82), (82, 445, 446, 81), (81, 446, 447, 80), (80, 447, 448, 79), (79, 448, 449, 78), (78, 449, 450, 77), (77, 450, 451, 76), (76, 451, 452, 75), (75, 452, 453, 74), (74, 453, 454, 73), (72, 455, 265, 263), (73, 454, 455, 72), (71, 457, 456, 70), (70, 456, 458, 69), (69, 458, 459, 68), (68, 459, 460, 67), (67, 460, 461, 66), (66, 461, 462, 65), (65, 462, 463, 64), (64, 463, 464, 63), (63, 464, 465, 62), (62, 465, 466, 61), (61, 466, 467, 60), (60, 467, 468, 59), (59, 468, 469, 58), (58, 469, 470, 57), (57, 470, 471, 56), (56, 471, 472, 55), (55, 472, 473, 54), (54, 473, 474, 53), (53, 474, 475, 52), (52, 475, 476, 51), (51, 476, 477, 50), (50, 477, 478, 49), (49, 478, 479, 48), (48, 479, 480, 47), (47, 480, 481, 46), (46, 481, 482, 45), (45, 482, 483, 44), (44, 483, 484, 43), (43, 484, 485, 42), (42, 485, 486, 41), (41, 486, 487, 40), (40, 487, 488, 39), (39, 488, 489, 38), (38, 489, 490, 37), (37, 490, 491, 36), (36, 491, 492, 35), (35, 492, 493, 34), (34, 493, 494, 33), (33, 494, 495, 32), (32, 495, 496, 31), (31, 496, 497, 30), (30, 497, 498, 29), (29, 498, 499, 28), (28, 499, 500, 27), (27, 500, 501, 26), (26, 501, 502, 25), (25, 502, 503, 24), (24, 503, 504, 23), (23, 504, 505, 22), (22, 505, 506, 21), (21, 506, 507, 20), (20, 507, 508, 19), (19, 508, 509, 18), (18, 509, 510, 17), (17, 510, 511, 16), (16, 511, 512, 15), (15, 512, 513, 14), (14, 513, 514, 13), (13, 514, 515, 12), (12, 515, 516, 11), (11, 516, 517, 10), (10, 517, 518, 9), (9, 518, 519, 8), (8, 519, 520, 7), (7, 520, 521, 6), (6, 521, 522, 5), (5, 522, 523, 4), (4, 523, 524, 3), (3, 524, 525, 2), (2, 525, 526, 1), (0, 527, 457, 71), (527, 0, 1, 526), (370, 359, 371), (370, 360, 359), (360, 370, 369), (369, 368, 360), (368, 367, 360), (367, 361, 360), (361, 367, 366), (366, 362, 361), (362, 366, 365), (365, 364, 362), (364, 363, 362), (371, 359, 358), (371, 358, 372), (372, 358, 357), (372, 357, 373), (373, 357, 356), (373, 356, 374), (374, 356, 355), (374, 355, 375), (375, 355, 354), (375, 354, 376), (376, 354, 353), (376, 353, 377), (377, 353, 352), (377, 352, 378), (378, 352, 351), (378, 351, 379), (379, 351, 350), (379, 350, 380), (380, 350, 349), (380, 349, 381), (381, 349, 348), (381, 348, 382), (382, 348, 347), (382, 347, 383), (383, 347, 346), (383, 346, 384), (384, 346, 345), (384, 345, 385), (385, 345, 344), (385, 344, 386), (386, 344, 343), (386, 343, 387), (387, 343, 342), (387, 342, 388), (388, 342, 341), (388, 341, 389), (389, 341, 340), (389, 340, 390), (390, 340, 339), (390, 339, 391), (391, 339, 338), (391, 338, 392), (392, 338, 337), (392, 337, 393), (393, 337, 336), (393, 336, 394), (394, 336, 335), (394, 335, 395), (395, 335, 334), (395, 334, 396), (396, 334, 333), (396, 333, 397), (397, 333, 332), (397, 332, 398), (398, 332, 331), (398, 331, 399), (399, 331, 330), (399, 330, 400), (400, 330, 329), (400, 329, 401), (401, 329, 328), (401, 328, 402), (402, 328, 327), (402, 327, 403), (403, 327, 326), (403, 326, 404), (404, 326, 325), (404, 325, 405), (405, 325, 324), (405, 324, 406), (406, 324, 323), (406, 323, 407), (407, 323, 322), (407, 322, 408), (408, 322, 321), (408, 321, 409), (409, 321, 320), (409, 320, 410), (410, 320, 319), (410, 319, 411), (411, 319, 318), (411, 318, 412), (412, 318, 317), (412, 317, 413), (413, 317, 316), (413, 316, 414), (414, 316, 315), (414, 315, 415), (415, 315, 314), (415, 314, 416), (416, 314, 313), (416, 313, 417), (417, 313, 312), (417, 312, 418), (418, 312, 311), (418, 311, 419), (419, 311, 310), (419, 310, 420), (420, 310, 309), (420, 309, 421), (421, 309, 308), (421, 308, 422), (422, 308, 307), (422, 307, 423), (423, 307, 306), (423, 306, 424), (424, 306, 305), (424, 305, 425), (425, 305, 304), (425, 304, 426), (426, 304, 303), (426, 303, 427), (427, 303, 302), (427, 302, 428), (428, 302, 301), (428, 301, 429), (429, 301, 300), (429, 300, 430), (430, 300, 299), (430, 299, 431), (431, 299, 467), (467, 299, 468), (468, 299, 485), (468, 485, 469), (485, 299, 486), (469, 485, 484), (486, 299, 487), (469, 484, 483), (487, 299, 488), (431, 467, 466), (469, 483, 482), (488, 299, 298), (431, 466, 432), (488, 298, 489), (469, 482, 470), (470, 482, 481), (489, 298, 490), (470, 481, 480), (470, 480, 471), (490, 298, 491), (471, 480, 479), (471, 479, 472), (472, 479, 478), (472, 478, 473), (473, 478, 477), (473, 477, 474), (491, 298, 492), (474, 477, 476), (474, 476, 475), (432, 466, 465), (492, 298, 493), (493, 298, 297), (432, 465, 433), (433, 465, 464), (493, 297, 494), (433, 464, 463), (494, 297, 296), (433, 463, 434), (494, 296, 495), (434, 463, 462), (495, 296, 496), (496, 296, 295), (434, 462, 435), (435, 462, 461), (496, 295, 497), (497, 295, 294), (435, 461, 436), (497, 294, 498), (436, 461, 460), (498, 294, 293), (436, 460, 437), (498, 293, 499), (437, 460, 459), (499, 293, 292), (437, 459, 438), (499, 292, 500), (438, 459, 458), (500, 292, 291), (438, 458, 439), (439, 458, 456), (500, 291, 501), (501, 291, 290), (439, 456, 440), (440, 456, 457), (501, 290, 289), (440, 457, 441), (501, 289, 502), (502, 289, 288), (441, 457, 442), (457, 527, 442), (502, 288, 503), (442, 527, 526), (503, 288, 287), (442, 526, 443), (503, 287, 504), (443, 526, 525), (504, 287, 505), (505, 287, 286), (443, 525, 444), (444, 525, 524), (505, 286, 506), (444, 524, 523), (506, 286, 285), (444, 523, 445), (506, 285, 507), (445, 523, 522), (507, 285, 508), (445, 522, 521), (508, 285, 284), (445, 521, 446), (508, 284, 509), (446, 521, 520), (509, 284, 510), (446, 520, 519), (510, 284, 511), (511, 284, 283), (446, 519, 447), (447, 519, 518), (511, 283, 512), (447, 518, 517), (512, 283, 513), (447, 517, 516), (513, 283, 514), (447, 516, 515), (514, 283, 282), (515, 514, 282), (515, 282, 448), (447, 515, 448), (448, 282, 281), (448, 281, 449), (449, 281, 280), (449, 280, 450), (450, 280, 279), (450, 279, 451), (451, 279, 278), (451, 278, 452), (452, 278, 277), (452, 277, 453), (453, 277, 276), (453, 276, 454), (454, 276, 275), (454, 275, 455), (455, 275, 265), (275, 274, 265), (274, 264, 265), (274, 273, 264), (273, 266, 264), (273, 272, 266), (272, 267, 266), (272, 271, 267), (271, 268, 267), (271, 270, 268), (270, 269, 268)])
me_mesh.use_remesh_preserve_volume = False
me_mesh.use_remesh_preserve_attributes = False
me_mesh.use_mirror_vertex_groups = False
me_mesh.update()

# ---- objects
ob_beziercircle = bpy.data.objects.new('BezierCircle', me_mesh_002)
ob_beziercurve_001 = bpy.data.objects.new('BezierCurve.001', me_mesh)

# ---- transforms, parenting, visibility, modifiers, constraints
ob_beziercircle.location = (6.56, 41.19, 0.0)
ob_beziercircle.empty_display_type = 'ARROWS'
ob_beziercircle.lineart.crease_threshold = 0.0
ob_beziercurve_001.location = (4.768e-07, 0.0, -4.67e-08)
ob_beziercurve_001.scale = (2.0, 2.0, 2.0)
ob_beziercurve_001.empty_display_type = 'ARROWS'
ob_beziercurve_001.lineart.crease_threshold = 0.0

# ---- collection membership
col_collection_1.objects.link(ob_beziercircle)
col_collection_1.objects.link(ob_beziercurve_001)

# ---- scene / render settings (as saved in the file)
scene.frame_start = 1; scene.frame_end = 250; scene.frame_set(1)
scene.render.engine = 'BLENDER_EEVEE_NEXT'
scene.render.image_settings.color_mode = 'RGB'
scene.render.image_settings.compression = 90
scene.render.resolution_percentage = 50
scene.render.dither_intensity = 0.0
scene.render.bake_margin = 2
scene.render.bake_bias = 0.0
scene.cycles.use_denoising = False
scene.cycles.samples = 10
scene.cycles.sampling_pattern = 'TABULATED_SOBOL'
scene.cycles.light_sampling_threshold = 0.0
scene.cycles.use_adaptive_sampling = False
scene.cycles.use_light_tree = False
scene.cycles.blur_glossy = 0.0
scene.cycles.volume_bounces = 1
scene.cycles.pixel_filter_type = 'GAUSSIAN'
scene.cycles.sample_clamp_indirect = 0.0
scene.view_settings.view_transform = 'Standard'
bpy.context.view_layer.update()

# ---- added for rendering (the .blend has no active camera and no usable light): camera, sun
cam_auto = bpy.data.cameras.new('AutoCamera')
cam_auto.lens = 50.0
cam_auto.sensor_width = 36.0
cam_auto.clip_end = 1000.0
ob_auto_camera = bpy.data.objects.new('AutoCamera', cam_auto)
scene.collection.objects.link(ob_auto_camera)
ob_auto_camera.location = (47.5, -27.5505, 34.2615)
ob_auto_camera.rotation_euler = (1.09748, -7.21219e-08, 0.694738)
scene.camera = ob_auto_camera
light_auto_sun = bpy.data.lights.new('AutoSun', 'SUN')
light_auto_sun.energy = 3.0
light_auto_sun.angle = 0.0523599
ob_auto_sun = bpy.data.objects.new('AutoSun', light_auto_sun)
scene.collection.objects.link(ob_auto_sun)
ob_auto_sun.rotation_euler = (0.872665, 0.174533, 0.523599)
bpy.context.view_layer.update()
